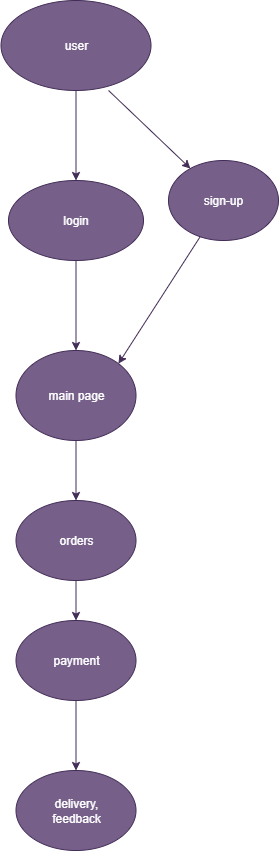

The diagram above was exported from draw.io. Its source (the exported page's mxGraphModel, read from the mxfile embedded in the PNG):
<mxGraphModel dx="902" dy="495" grid="1" gridSize="10" guides="1" tooltips="1" connect="1" arrows="1" fold="1" page="1" pageScale="1" pageWidth="850" pageHeight="1100" math="0" shadow="0">
  <root>
    <mxCell id="0" />
    <mxCell id="1" parent="0" />
    <mxCell id="Yo6svHAQhx0ItV_vdkzP-4" value="" style="edgeStyle=orthogonalEdgeStyle;rounded=0;orthogonalLoop=1;jettySize=auto;html=1;fillColor=#76608a;strokeColor=#432D57;" parent="1" source="Yo6svHAQhx0ItV_vdkzP-1" target="Yo6svHAQhx0ItV_vdkzP-2" edge="1">
      <mxGeometry relative="1" as="geometry" />
    </mxCell>
    <mxCell id="Yo6svHAQhx0ItV_vdkzP-1" value="user" style="ellipse;whiteSpace=wrap;html=1;direction=south;fillColor=#76608a;fontColor=#ffffff;strokeColor=#432D57;" parent="1" vertex="1">
      <mxGeometry x="322.5" y="30" width="150" height="90" as="geometry" />
    </mxCell>
    <mxCell id="exoysTIpwEnN5PSyozF--6" value="" style="edgeStyle=orthogonalEdgeStyle;rounded=0;orthogonalLoop=1;jettySize=auto;html=1;fillColor=#76608a;strokeColor=#432D57;" edge="1" parent="1" source="Yo6svHAQhx0ItV_vdkzP-2" target="exoysTIpwEnN5PSyozF--5">
      <mxGeometry relative="1" as="geometry" />
    </mxCell>
    <mxCell id="Yo6svHAQhx0ItV_vdkzP-2" value="login" style="ellipse;whiteSpace=wrap;html=1;fillColor=#76608a;fontColor=#ffffff;strokeColor=#432D57;" parent="1" vertex="1">
      <mxGeometry x="330" y="210" width="135" height="80" as="geometry" />
    </mxCell>
    <mxCell id="Yo6svHAQhx0ItV_vdkzP-3" value="sign-up" style="ellipse;whiteSpace=wrap;html=1;fillColor=#76608a;fontColor=#ffffff;strokeColor=#432D57;" parent="1" vertex="1">
      <mxGeometry x="490" y="190" width="110" height="80" as="geometry" />
    </mxCell>
    <mxCell id="exoysTIpwEnN5PSyozF--2" value="" style="endArrow=classic;html=1;rounded=0;exitX=1;exitY=0.283;exitDx=0;exitDy=0;exitPerimeter=0;fillColor=#76608a;strokeColor=#432D57;" edge="1" parent="1" source="Yo6svHAQhx0ItV_vdkzP-1" target="Yo6svHAQhx0ItV_vdkzP-3">
      <mxGeometry width="50" height="50" relative="1" as="geometry">
        <mxPoint x="270" y="330" as="sourcePoint" />
        <mxPoint x="300" y="290" as="targetPoint" />
        <Array as="points" />
      </mxGeometry>
    </mxCell>
    <mxCell id="exoysTIpwEnN5PSyozF--11" value="" style="edgeStyle=orthogonalEdgeStyle;rounded=0;orthogonalLoop=1;jettySize=auto;html=1;fillColor=#76608a;strokeColor=#432D57;" edge="1" parent="1" source="exoysTIpwEnN5PSyozF--4" target="exoysTIpwEnN5PSyozF--10">
      <mxGeometry relative="1" as="geometry" />
    </mxCell>
    <mxCell id="exoysTIpwEnN5PSyozF--4" value="orders" style="ellipse;whiteSpace=wrap;html=1;fillColor=#76608a;fontColor=#ffffff;strokeColor=#432D57;" vertex="1" parent="1">
      <mxGeometry x="337.5" y="530" width="120" height="80" as="geometry" />
    </mxCell>
    <mxCell id="exoysTIpwEnN5PSyozF--9" value="" style="edgeStyle=orthogonalEdgeStyle;rounded=0;orthogonalLoop=1;jettySize=auto;html=1;fillColor=#76608a;strokeColor=#432D57;" edge="1" parent="1" source="exoysTIpwEnN5PSyozF--5" target="exoysTIpwEnN5PSyozF--4">
      <mxGeometry relative="1" as="geometry" />
    </mxCell>
    <mxCell id="exoysTIpwEnN5PSyozF--5" value="main page" style="ellipse;whiteSpace=wrap;html=1;fillColor=#76608a;fontColor=#ffffff;strokeColor=#432D57;" vertex="1" parent="1">
      <mxGeometry x="337.5" y="380" width="120" height="90" as="geometry" />
    </mxCell>
    <mxCell id="exoysTIpwEnN5PSyozF--8" value="" style="endArrow=classic;html=1;rounded=0;entryX=1;entryY=0;entryDx=0;entryDy=0;fillColor=#76608a;strokeColor=#432D57;" edge="1" parent="1" source="Yo6svHAQhx0ItV_vdkzP-3" target="exoysTIpwEnN5PSyozF--5">
      <mxGeometry width="50" height="50" relative="1" as="geometry">
        <mxPoint x="400" y="420" as="sourcePoint" />
        <mxPoint x="450" y="370" as="targetPoint" />
      </mxGeometry>
    </mxCell>
    <mxCell id="exoysTIpwEnN5PSyozF--13" value="" style="edgeStyle=orthogonalEdgeStyle;rounded=0;orthogonalLoop=1;jettySize=auto;html=1;fillColor=#76608a;strokeColor=#432D57;" edge="1" parent="1" source="exoysTIpwEnN5PSyozF--10" target="exoysTIpwEnN5PSyozF--12">
      <mxGeometry relative="1" as="geometry" />
    </mxCell>
    <mxCell id="exoysTIpwEnN5PSyozF--10" value="payment" style="ellipse;whiteSpace=wrap;html=1;fillColor=#76608a;fontColor=#ffffff;strokeColor=#432D57;" vertex="1" parent="1">
      <mxGeometry x="337.5" y="650" width="120" height="80" as="geometry" />
    </mxCell>
    <mxCell id="exoysTIpwEnN5PSyozF--12" value="delivery,&lt;div&gt;feedback&lt;/div&gt;" style="ellipse;whiteSpace=wrap;html=1;fillColor=#76608a;fontColor=#ffffff;strokeColor=#432D57;" vertex="1" parent="1">
      <mxGeometry x="337.5" y="800" width="120" height="80" as="geometry" />
    </mxCell>
  </root>
</mxGraphModel>